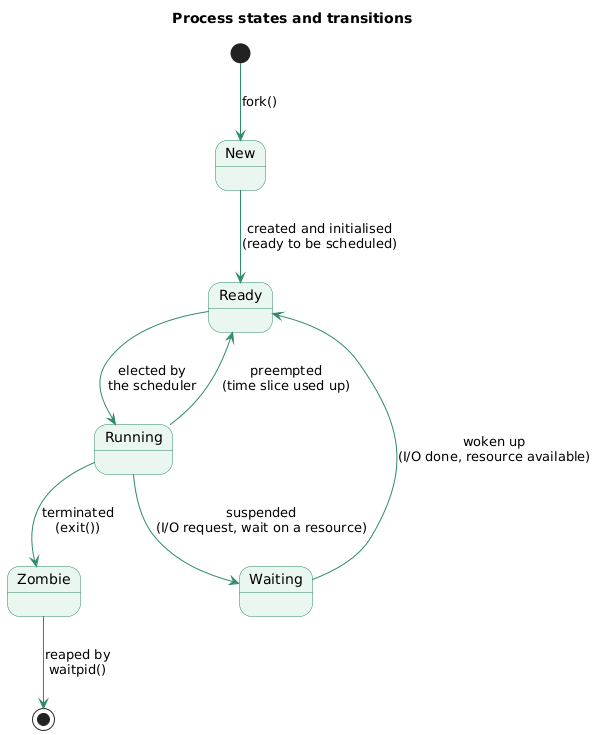

The diagram above was rendered by PlantUML. Its source (embedded in the PNG):
@startuml
title Process states and transitions
skinparam shadowing false
skinparam state {
  BackgroundColor #EAF6F0
  BorderColor #2E8B67
  ArrowColor #2E8B67
}
skinparam arrow {
  Color #2E8B67
}
state New
state Ready
state Running
state Waiting
state Zombie

[*] --> New : fork()
New --> Ready : created and initialised\n(ready to be scheduled)
Ready --> Running : elected by\nthe scheduler
Running --> Ready : preempted\n(time slice used up)
Running --> Waiting : suspended\n(I/O request, wait on a resource)
Waiting --> Ready : woken up\n(I/O done, resource available)
Running --> Zombie : terminated\n(exit())
Zombie --> [*] : reaped by\nwaitpid()
@enduml